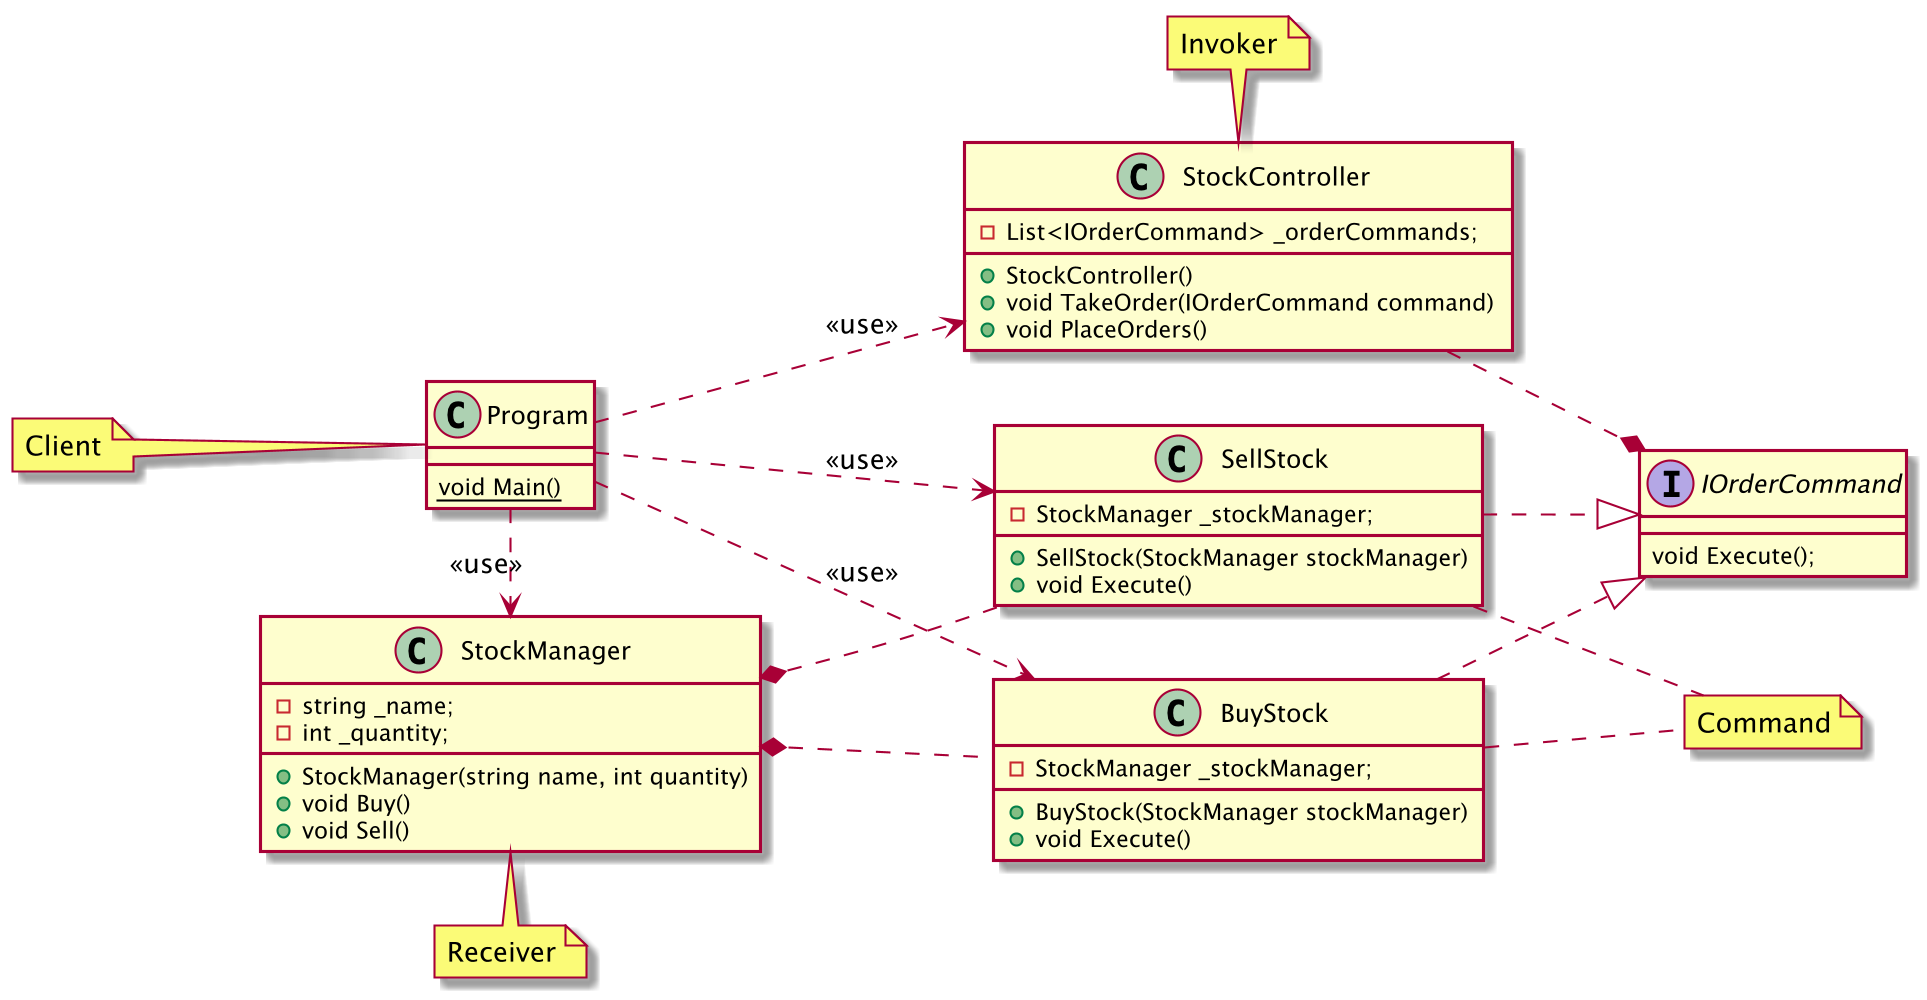

The diagram above was rendered by PlantUML. Its source (embedded in the PNG):
@startuml
skinparam dpi 200

left to right direction
class StockManager
{
    -string _name;
    -int _quantity;
    +StockManager(string name, int quantity)
    +void Buy()
    +void Sell()
}

class BuyStock
{
    -StockManager _stockManager;
    +BuyStock(StockManager stockManager)
    +void Execute()

}
class SellStock
{
    -StockManager _stockManager;
    +SellStock(StockManager stockManager)
    +void Execute()
}
class StockController
{
    -List<IOrderCommand> _orderCommands;
    +StockController()
    +void TakeOrder(IOrderCommand command)
    +void PlaceOrders()
}
class Program
{
    {static}void Main()
}
interface IOrderCommand
{
    void Execute();
}

SellStock .|> IOrderCommand

BuyStock .|> IOrderCommand

StockManager *.. SellStock
StockManager *.. BuyStock
StockController ..* IOrderCommand
Program .> StockManager : <<use>>
Program ..> BuyStock : <<use>>
Program ..> SellStock : <<use>>
Program ..> StockController : <<use>>
note left of Program : Client
note "Command" as C
BuyStock .. C
SellStock .. C

note top of StockController: Invoker
note bottom of StockManager: Receiver

@enduml